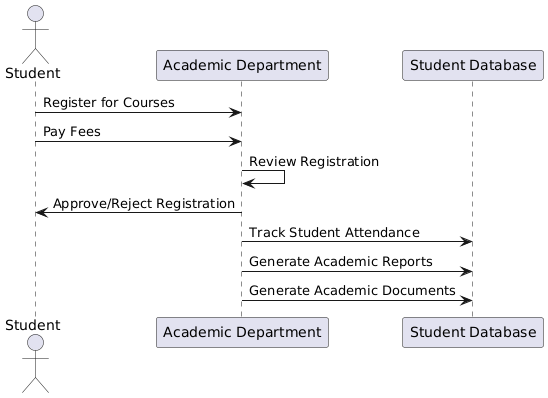

The diagram above was rendered by PlantUML. Its source (embedded in the PNG):
@startuml
actor Student
participant "Academic Department" as Academic
participant "Student Database" as DB

Student -> Academic : Register for Courses
Student -> Academic : Pay Fees
Academic -> Academic : Review Registration
Academic -> Student : Approve/Reject Registration
Academic -> DB : Track Student Attendance
Academic -> DB : Generate Academic Reports
Academic -> DB : Generate Academic Documents
@enduml